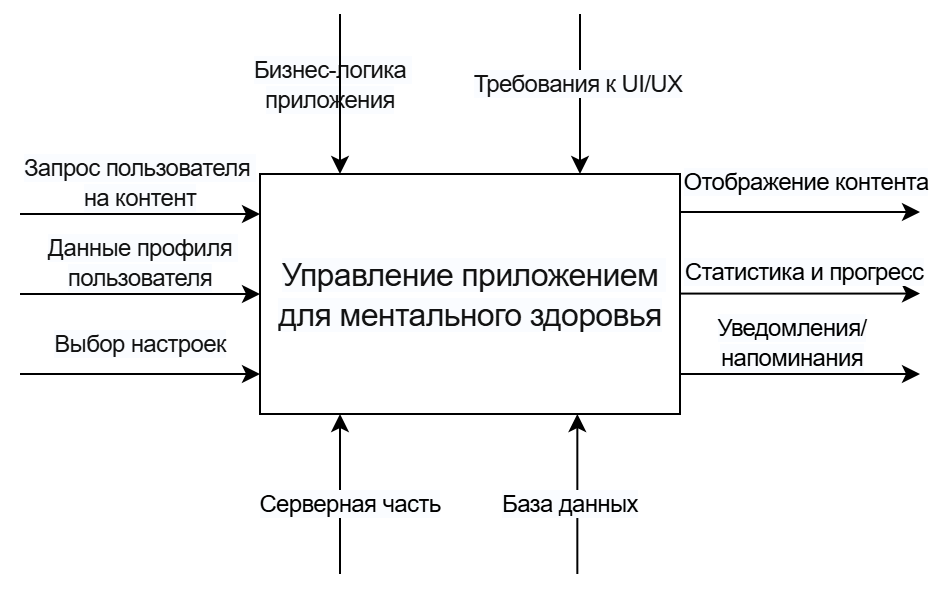

The diagram above was exported from draw.io. Its source (the exported page's mxGraphModel, read from the mxfile embedded in the PNG):
<mxGraphModel dx="943" dy="523" grid="1" gridSize="10" guides="1" tooltips="1" connect="1" arrows="1" fold="1" page="1" pageScale="1" pageWidth="827" pageHeight="1169" math="0" shadow="0">
  <root>
    <mxCell id="0" />
    <mxCell id="1" parent="0" />
    <mxCell id="tTQ0sjS3zgq7ssXkHr6e-1" parent="1" style="rounded=0;whiteSpace=wrap;html=1;" value="&lt;span style=&quot;color: rgba(8, 8, 8, 0.96); font-family: &amp;quot;SB Sans Text&amp;quot;, sans-serif; font-size: 16px; letter-spacing: -0.32px; text-align: start; white-space: pre-wrap; background-color: rgb(250, 252, 255);&quot;&gt;Управление приложением для ментального здоровья&lt;/span&gt;" vertex="1">
      <mxGeometry height="120" width="210" x="320" y="360" as="geometry" />
    </mxCell>
    <mxCell id="tTQ0sjS3zgq7ssXkHr6e-2" edge="1" parent="1" style="endArrow=classic;html=1;rounded=0;entryX=0.001;entryY=0.7;entryDx=0;entryDy=0;entryPerimeter=0;" value="">
      <mxGeometry height="50" relative="1" width="50" as="geometry">
        <mxPoint x="200" y="380" as="sourcePoint" />
        <mxPoint x="319.99999999999994" y="379.9999999999999" as="targetPoint" />
      </mxGeometry>
    </mxCell>
    <mxCell id="tTQ0sjS3zgq7ssXkHr6e-3" parent="1" style="text;html=1;whiteSpace=wrap;strokeColor=none;fillColor=none;align=center;verticalAlign=middle;rounded=0;" value="&lt;span style=&quot;color: rgba(8, 8, 8, 0.96); font-family: &amp;quot;SB Sans Text&amp;quot;, sans-serif; letter-spacing: -0.32px; text-align: start; white-space: pre-wrap; background-color: rgb(250, 252, 255);&quot;&gt;&lt;font&gt;Запрос пользователя &lt;/font&gt;&lt;/span&gt;&lt;div&gt;&lt;span style=&quot;color: rgba(8, 8, 8, 0.96); font-family: &amp;quot;SB Sans Text&amp;quot;, sans-serif; letter-spacing: -0.32px; text-align: start; white-space: pre-wrap; background-color: rgb(250, 252, 255);&quot;&gt;&lt;font&gt;на контент&lt;/font&gt;&lt;/span&gt;&lt;/div&gt;" vertex="1">
      <mxGeometry height="30" width="140" x="190" y="349" as="geometry" />
    </mxCell>
    <mxCell id="tTQ0sjS3zgq7ssXkHr6e-4" edge="1" parent="1" style="endArrow=classic;html=1;rounded=0;entryX=0.001;entryY=0.7;entryDx=0;entryDy=0;entryPerimeter=0;" value="">
      <mxGeometry height="50" relative="1" width="50" as="geometry">
        <mxPoint x="200" y="420.0000000000001" as="sourcePoint" />
        <mxPoint x="319.99999999999994" y="420" as="targetPoint" />
      </mxGeometry>
    </mxCell>
    <mxCell id="tTQ0sjS3zgq7ssXkHr6e-5" edge="1" parent="1" style="endArrow=classic;html=1;rounded=0;entryX=0.001;entryY=0.7;entryDx=0;entryDy=0;entryPerimeter=0;" value="">
      <mxGeometry height="50" relative="1" width="50" as="geometry">
        <mxPoint x="200" y="460.0000000000001" as="sourcePoint" />
        <mxPoint x="319.99999999999994" y="460" as="targetPoint" />
      </mxGeometry>
    </mxCell>
    <mxCell id="tTQ0sjS3zgq7ssXkHr6e-6" parent="1" style="text;html=1;whiteSpace=wrap;strokeColor=none;fillColor=none;align=center;verticalAlign=middle;rounded=0;" value="&lt;span style=&quot;color: rgba(8, 8, 8, 0.96); font-family: &amp;quot;SB Sans Text&amp;quot;, sans-serif; letter-spacing: -0.32px; text-align: start; white-space: pre-wrap; background-color: rgb(250, 252, 255);&quot;&gt;&lt;font&gt;Данные профиля пользователя&lt;/font&gt;&lt;/span&gt;" vertex="1">
      <mxGeometry height="30" width="140" x="190" y="389" as="geometry" />
    </mxCell>
    <mxCell id="tTQ0sjS3zgq7ssXkHr6e-7" parent="1" style="text;html=1;whiteSpace=wrap;strokeColor=none;fillColor=none;align=center;verticalAlign=middle;rounded=0;" value="&lt;span style=&quot;color: rgba(8, 8, 8, 0.96); font-family: &amp;quot;SB Sans Text&amp;quot;, sans-serif; letter-spacing: -0.32px; text-align: start; white-space: pre-wrap; background-color: rgb(250, 252, 255);&quot;&gt;&lt;font&gt;Выбор настроек&lt;/font&gt;&lt;/span&gt;" vertex="1">
      <mxGeometry height="30" width="140" x="190" y="430" as="geometry" />
    </mxCell>
    <mxCell id="tTQ0sjS3zgq7ssXkHr6e-8" edge="1" parent="1" style="endArrow=classic;html=1;rounded=0;entryX=0.001;entryY=0.7;entryDx=0;entryDy=0;entryPerimeter=0;" value="">
      <mxGeometry height="50" relative="1" width="50" as="geometry">
        <mxPoint x="530" y="379.0000000000001" as="sourcePoint" />
        <mxPoint x="650" y="379" as="targetPoint" />
      </mxGeometry>
    </mxCell>
    <mxCell id="tTQ0sjS3zgq7ssXkHr6e-9" edge="1" parent="1" style="endArrow=classic;html=1;rounded=0;entryX=0.001;entryY=0.7;entryDx=0;entryDy=0;entryPerimeter=0;" value="">
      <mxGeometry height="50" relative="1" width="50" as="geometry">
        <mxPoint x="530" y="419.79000000000013" as="sourcePoint" />
        <mxPoint x="650" y="419.79" as="targetPoint" />
      </mxGeometry>
    </mxCell>
    <mxCell id="tTQ0sjS3zgq7ssXkHr6e-10" edge="1" parent="1" style="endArrow=classic;html=1;rounded=0;entryX=0.001;entryY=0.7;entryDx=0;entryDy=0;entryPerimeter=0;" value="">
      <mxGeometry height="50" relative="1" width="50" as="geometry">
        <mxPoint x="530" y="460.0000000000001" as="sourcePoint" />
        <mxPoint x="650" y="460" as="targetPoint" />
      </mxGeometry>
    </mxCell>
    <mxCell id="tTQ0sjS3zgq7ssXkHr6e-11" parent="1" style="text;html=1;whiteSpace=wrap;strokeColor=none;fillColor=none;align=center;verticalAlign=middle;rounded=0;" value="&lt;font face=&quot;SB Sans Text, sans-serif&quot; style=&quot;color: rgb(0, 0, 0);&quot;&gt;&lt;span style=&quot;letter-spacing: -0.32px; white-space-collapse: preserve; background-color: rgb(250, 252, 255);&quot;&gt;Отображение контента&lt;/span&gt;&lt;/font&gt;" vertex="1">
      <mxGeometry height="30" width="140" x="523" y="349" as="geometry" />
    </mxCell>
    <mxCell id="tTQ0sjS3zgq7ssXkHr6e-12" parent="1" style="text;html=1;whiteSpace=wrap;strokeColor=none;fillColor=none;align=center;verticalAlign=middle;rounded=0;" value="&lt;font face=&quot;SB Sans Text, sans-serif&quot;&gt;&lt;span style=&quot;letter-spacing: -0.32px; white-space-collapse: preserve; background-color: rgb(250, 252, 255);&quot;&gt;Статистика и прогрес&lt;/span&gt;&lt;/font&gt;&lt;span style=&quot;background-color: rgb(250, 252, 255); letter-spacing: -0.32px; white-space: pre-wrap; font-family: &amp;quot;SB Sans Text&amp;quot;, sans-serif; color: light-dark(rgb(0, 0, 0), rgb(255, 255, 255));&quot;&gt;с&lt;/span&gt;" vertex="1">
      <mxGeometry height="30" width="140" x="522" y="394" as="geometry" />
    </mxCell>
    <mxCell id="tTQ0sjS3zgq7ssXkHr6e-13" parent="1" style="text;html=1;whiteSpace=wrap;strokeColor=none;fillColor=none;align=center;verticalAlign=middle;rounded=0;" value="&lt;font face=&quot;SB Sans Text, sans-serif&quot;&gt;&lt;span style=&quot;letter-spacing: -0.32px; white-space-collapse: preserve; background-color: rgb(250, 252, 255);&quot;&gt;Уведомления/напоминания&lt;/span&gt;&lt;/font&gt;" vertex="1">
      <mxGeometry height="30" width="140" x="516" y="429" as="geometry" />
    </mxCell>
    <mxCell id="tTQ0sjS3zgq7ssXkHr6e-14" parent="1" style="text;html=1;whiteSpace=wrap;strokeColor=none;fillColor=none;align=center;verticalAlign=middle;rounded=0;" value="&lt;span style=&quot;color: rgba(8, 8, 8, 0.96); font-family: &amp;quot;SB Sans Text&amp;quot;, sans-serif; letter-spacing: -0.32px; text-align: start; white-space: pre-wrap; background-color: rgb(250, 252, 255);&quot;&gt;&lt;font&gt;Бизнес-логика приложения&lt;/font&gt;&lt;/span&gt;" vertex="1">
      <mxGeometry height="30" width="130" x="290" y="300" as="geometry" />
    </mxCell>
    <mxCell id="tTQ0sjS3zgq7ssXkHr6e-15" edge="1" parent="1" style="endArrow=classic;html=1;rounded=0;entryX=0.001;entryY=0.7;entryDx=0;entryDy=0;entryPerimeter=0;" value="">
      <mxGeometry height="50" relative="1" width="50" as="geometry">
        <mxPoint x="360" y="280" as="sourcePoint" />
        <mxPoint x="359.99999999999994" y="360" as="targetPoint" />
      </mxGeometry>
    </mxCell>
    <mxCell id="tTQ0sjS3zgq7ssXkHr6e-17" edge="1" parent="1" style="endArrow=classic;html=1;rounded=0;entryX=0.001;entryY=0.7;entryDx=0;entryDy=0;entryPerimeter=0;" value="">
      <mxGeometry height="50" relative="1" width="50" as="geometry">
        <mxPoint x="480.00000000000006" y="280" as="sourcePoint" />
        <mxPoint x="480" y="360" as="targetPoint" />
      </mxGeometry>
    </mxCell>
    <mxCell id="tTQ0sjS3zgq7ssXkHr6e-18" parent="1" style="text;html=1;whiteSpace=wrap;strokeColor=none;fillColor=none;align=center;verticalAlign=middle;rounded=0;" value="&lt;span style=&quot;color: rgba(8, 8, 8, 0.96); font-family: &amp;quot;SB Sans Text&amp;quot;, sans-serif; letter-spacing: -0.32px; text-align: start; white-space: pre-wrap; background-color: rgb(250, 252, 255);&quot;&gt;&lt;font&gt;Требования к UI/UX&lt;/font&gt;&lt;/span&gt;" vertex="1">
      <mxGeometry height="30" width="130" x="414" y="300" as="geometry" />
    </mxCell>
    <mxCell id="tTQ0sjS3zgq7ssXkHr6e-19" edge="1" parent="1" style="endArrow=classic;html=1;rounded=0;" value="">
      <mxGeometry height="50" relative="1" width="50" as="geometry">
        <mxPoint x="360" y="560" as="sourcePoint" />
        <mxPoint x="360" y="480" as="targetPoint" />
      </mxGeometry>
    </mxCell>
    <mxCell id="tTQ0sjS3zgq7ssXkHr6e-20" edge="1" parent="1" style="endArrow=classic;html=1;rounded=0;" value="">
      <mxGeometry height="50" relative="1" width="50" as="geometry">
        <mxPoint x="478.67" y="560" as="sourcePoint" />
        <mxPoint x="478.67" y="480" as="targetPoint" />
      </mxGeometry>
    </mxCell>
    <mxCell id="tTQ0sjS3zgq7ssXkHr6e-21" parent="1" style="text;html=1;whiteSpace=wrap;strokeColor=none;fillColor=none;align=center;verticalAlign=middle;rounded=0;" value="&lt;div style=&quot;text-align: start;&quot;&gt;&lt;font face=&quot;SB Sans Text, sans-serif&quot; style=&quot;color: rgb(0, 0, 0);&quot;&gt;&lt;span style=&quot;letter-spacing: -0.32px; white-space-collapse: preserve; background-color: rgb(250, 252, 255);&quot;&gt;Серверная часть&lt;/span&gt;&lt;/font&gt;&lt;/div&gt;" vertex="1">
      <mxGeometry height="30" width="130" x="300" y="510" as="geometry" />
    </mxCell>
    <mxCell id="tTQ0sjS3zgq7ssXkHr6e-22" parent="1" style="text;html=1;whiteSpace=wrap;strokeColor=none;fillColor=none;align=center;verticalAlign=middle;rounded=0;" value="&lt;div style=&quot;text-align: start;&quot;&gt;&lt;font face=&quot;SB Sans Text, sans-serif&quot; style=&quot;color: rgb(0, 0, 0);&quot;&gt;&lt;span style=&quot;letter-spacing: -0.32px; white-space-collapse: preserve; background-color: rgb(250, 252, 255);&quot;&gt;База данных&lt;/span&gt;&lt;/font&gt;&lt;/div&gt;" vertex="1">
      <mxGeometry height="30" width="130" x="410" y="510" as="geometry" />
    </mxCell>
  </root>
</mxGraphModel>